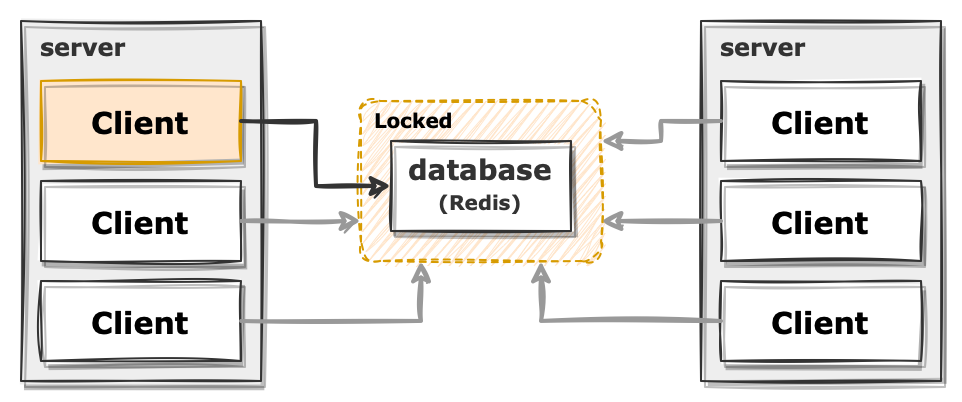

The diagram above was exported from draw.io. Its source (the exported page's mxGraphModel, read from the mxfile embedded in the PNG):
<mxGraphModel dx="658" dy="429" grid="1" gridSize="10" guides="1" tooltips="1" connect="1" arrows="1" fold="1" page="1" pageScale="1" pageWidth="827" pageHeight="1169" math="0" shadow="0">
  <root>
    <mxCell id="0" />
    <mxCell id="1" parent="0" />
    <mxCell id="2" value="" style="rounded=0;whiteSpace=wrap;html=1;sketch=0;fontFamily=Verdana;fontSize=12;strokeColor=none;" vertex="1" parent="1">
      <mxGeometry x="3240" y="1240" width="480" height="200" as="geometry" />
    </mxCell>
    <mxCell id="3" value="Locked" style="rounded=1;whiteSpace=wrap;html=1;labelBackgroundColor=none;fillStyle=zigzag;fontFamily=Verdana;fontSize=10;align=left;spacingLeft=5;shadow=0;fontStyle=1;strokeColor=#d79b00;sketch=1;curveFitting=1;jiggle=2;dashed=1;verticalAlign=top;arcSize=12;fillColor=#ffe6cc;spacingTop=-3;" vertex="1" parent="1">
      <mxGeometry x="3420" y="1290" width="120" height="80" as="geometry" />
    </mxCell>
    <mxCell id="4" value="server" style="rounded=0;whiteSpace=wrap;html=1;labelBackgroundColor=none;sketch=1;fillStyle=solid;fontFamily=Verdana;fontSize=12;strokeColor=#333333;fillColor=#eeeeee;align=left;spacingLeft=8;fontColor=#333333;shadow=1;fontStyle=1;verticalAlign=top;" vertex="1" parent="1">
      <mxGeometry x="3250" y="1250" width="120" height="180" as="geometry" />
    </mxCell>
    <mxCell id="5" value="&lt;font style=&quot;font-size: 14px;&quot;&gt;database&lt;br&gt;&lt;/font&gt;&lt;font style=&quot;font-size: 10px;&quot;&gt;&lt;br&gt;&lt;/font&gt;" style="rounded=0;whiteSpace=wrap;html=1;labelBackgroundColor=none;sketch=1;fillStyle=solid;fontFamily=Verdana;fontSize=15;align=center;spacingLeft=0;shadow=1;fontStyle=1;strokeColor=#333333;fontColor=#333333;" vertex="1" parent="1">
      <mxGeometry x="3435" y="1310" width="90" height="45" as="geometry" />
    </mxCell>
    <mxCell id="6" value="Client" style="rounded=0;whiteSpace=wrap;html=1;labelBackgroundColor=none;sketch=1;fillStyle=solid;fontFamily=Verdana;fontSize=15;align=center;spacingLeft=0;shadow=1;fontStyle=1;strokeColor=#d79b00;fillColor=#ffe6cc;" vertex="1" parent="1">
      <mxGeometry x="3260" y="1280" width="100" height="40" as="geometry" />
    </mxCell>
    <mxCell id="7" value="&lt;span style=&quot;caret-color: rgb(0, 0, 0); color: rgb(0, 0, 0);&quot;&gt;Client&lt;/span&gt;" style="rounded=0;whiteSpace=wrap;html=1;labelBackgroundColor=none;sketch=1;fillStyle=solid;fontFamily=Verdana;fontSize=15;align=center;spacingLeft=0;shadow=1;fontStyle=1;strokeColor=#333333;fontColor=#333333;" vertex="1" parent="1">
      <mxGeometry x="3260" y="1330" width="100" height="40" as="geometry" />
    </mxCell>
    <mxCell id="8" value="&lt;span style=&quot;caret-color: rgb(0, 0, 0); color: rgb(0, 0, 0);&quot;&gt;Client&lt;/span&gt;" style="rounded=0;whiteSpace=wrap;html=1;labelBackgroundColor=none;sketch=1;fillStyle=solid;fontFamily=Verdana;fontSize=15;align=center;spacingLeft=0;shadow=1;fontStyle=1;strokeColor=#333333;fontColor=#333333;" vertex="1" parent="1">
      <mxGeometry x="3260" y="1380" width="100" height="40" as="geometry" />
    </mxCell>
    <mxCell id="9" value="server" style="rounded=0;whiteSpace=wrap;html=1;labelBackgroundColor=none;sketch=1;fillStyle=solid;fontFamily=Verdana;fontSize=12;strokeColor=#333333;fillColor=#eeeeee;align=left;spacingLeft=8;fontColor=#333333;shadow=1;fontStyle=1;verticalAlign=top;" vertex="1" parent="1">
      <mxGeometry x="3590" y="1250" width="120" height="180" as="geometry" />
    </mxCell>
    <mxCell id="10" value="&lt;span style=&quot;caret-color: rgb(0, 0, 0); color: rgb(0, 0, 0);&quot;&gt;Client&lt;/span&gt;" style="rounded=0;whiteSpace=wrap;html=1;labelBackgroundColor=none;sketch=1;fillStyle=solid;fontFamily=Verdana;fontSize=15;align=center;spacingLeft=0;shadow=1;fontStyle=1;strokeColor=#333333;fontColor=#333333;" vertex="1" parent="1">
      <mxGeometry x="3600" y="1280" width="100" height="40" as="geometry" />
    </mxCell>
    <mxCell id="11" value="&lt;span style=&quot;caret-color: rgb(0, 0, 0); color: rgb(0, 0, 0);&quot;&gt;Client&lt;/span&gt;" style="rounded=0;whiteSpace=wrap;html=1;labelBackgroundColor=none;sketch=1;fillStyle=solid;fontFamily=Verdana;fontSize=15;align=center;spacingLeft=0;shadow=1;fontStyle=1;strokeColor=#333333;fontColor=#333333;" vertex="1" parent="1">
      <mxGeometry x="3600" y="1330" width="100" height="40" as="geometry" />
    </mxCell>
    <mxCell id="12" value="&lt;span style=&quot;caret-color: rgb(0, 0, 0); color: rgb(0, 0, 0);&quot;&gt;Client&lt;/span&gt;" style="rounded=0;whiteSpace=wrap;html=1;labelBackgroundColor=none;sketch=1;fillStyle=solid;fontFamily=Verdana;fontSize=15;align=center;spacingLeft=0;shadow=1;fontStyle=1;strokeColor=#333333;fontColor=#333333;" vertex="1" parent="1">
      <mxGeometry x="3600" y="1380" width="100" height="40" as="geometry" />
    </mxCell>
    <mxCell id="13" style="edgeStyle=orthogonalEdgeStyle;rounded=0;orthogonalLoop=1;jettySize=auto;html=1;exitX=1;exitY=0.5;exitDx=0;exitDy=0;entryX=0;entryY=0.5;entryDx=0;entryDy=0;fontFamily=Verdana;fontSize=12;sketch=1;strokeWidth=2;strokeColor=#333333;fontColor=#333333;" edge="1" source="6" target="5" parent="1">
      <mxGeometry relative="1" as="geometry">
        <mxPoint x="3340" y="1200" as="sourcePoint" />
        <mxPoint x="3410" y="1200" as="targetPoint" />
      </mxGeometry>
    </mxCell>
    <mxCell id="14" style="edgeStyle=orthogonalEdgeStyle;rounded=0;orthogonalLoop=1;jettySize=auto;html=1;exitX=1;exitY=0.5;exitDx=0;exitDy=0;entryX=0;entryY=0.75;entryDx=0;entryDy=0;fontFamily=Verdana;fontSize=12;sketch=1;strokeWidth=2;strokeColor=#999999;fontColor=#333333;" edge="1" source="7" target="3" parent="1">
      <mxGeometry relative="1" as="geometry">
        <mxPoint x="3370" y="1310" as="sourcePoint" />
        <mxPoint x="3450" y="1340" as="targetPoint" />
      </mxGeometry>
    </mxCell>
    <mxCell id="15" style="edgeStyle=orthogonalEdgeStyle;rounded=0;orthogonalLoop=1;jettySize=auto;html=1;exitX=1;exitY=0.5;exitDx=0;exitDy=0;entryX=0.25;entryY=1;entryDx=0;entryDy=0;fontFamily=Verdana;fontSize=12;sketch=1;strokeWidth=2;strokeColor=#999999;fontColor=#333333;" edge="1" source="8" target="3" parent="1">
      <mxGeometry relative="1" as="geometry">
        <mxPoint x="3370" y="1360" as="sourcePoint" />
        <mxPoint x="3430" y="1360" as="targetPoint" />
      </mxGeometry>
    </mxCell>
    <mxCell id="16" style="edgeStyle=orthogonalEdgeStyle;rounded=0;orthogonalLoop=1;jettySize=auto;html=1;exitX=0;exitY=0.5;exitDx=0;exitDy=0;entryX=1;entryY=0.25;entryDx=0;entryDy=0;fontFamily=Verdana;fontSize=12;sketch=1;strokeWidth=2;strokeColor=#999999;fontColor=#333333;" edge="1" source="10" target="3" parent="1">
      <mxGeometry relative="1" as="geometry">
        <mxPoint x="3370" y="1360" as="sourcePoint" />
        <mxPoint x="3430" y="1360" as="targetPoint" />
      </mxGeometry>
    </mxCell>
    <mxCell id="17" style="edgeStyle=orthogonalEdgeStyle;rounded=0;orthogonalLoop=1;jettySize=auto;html=1;exitX=0;exitY=0.5;exitDx=0;exitDy=0;entryX=1;entryY=0.75;entryDx=0;entryDy=0;fontFamily=Verdana;fontSize=12;sketch=1;strokeWidth=2;strokeColor=#999999;fontColor=#333333;" edge="1" source="11" target="3" parent="1">
      <mxGeometry relative="1" as="geometry">
        <mxPoint x="3610" y="1310" as="sourcePoint" />
        <mxPoint x="3550" y="1320" as="targetPoint" />
      </mxGeometry>
    </mxCell>
    <mxCell id="18" style="edgeStyle=orthogonalEdgeStyle;rounded=0;orthogonalLoop=1;jettySize=auto;html=1;exitX=0;exitY=0.5;exitDx=0;exitDy=0;entryX=0.75;entryY=1;entryDx=0;entryDy=0;fontFamily=Verdana;fontSize=12;sketch=1;strokeWidth=2;strokeColor=#999999;fontColor=#333333;" edge="1" source="12" target="3" parent="1">
      <mxGeometry relative="1" as="geometry">
        <mxPoint x="3610" y="1360" as="sourcePoint" />
        <mxPoint x="3550" y="1360" as="targetPoint" />
      </mxGeometry>
    </mxCell>
    <mxCell id="19" value="(Redis)" style="text;html=1;strokeColor=none;fillColor=none;align=center;verticalAlign=middle;whiteSpace=wrap;rounded=0;shadow=0;dashed=1;sketch=1;fillStyle=zigzag;fontSize=10;fontFamily=Verdana;fontStyle=1;fontColor=#333333;" vertex="1" parent="1">
      <mxGeometry x="3450" y="1330" width="60" height="20" as="geometry" />
    </mxCell>
  </root>
</mxGraphModel>